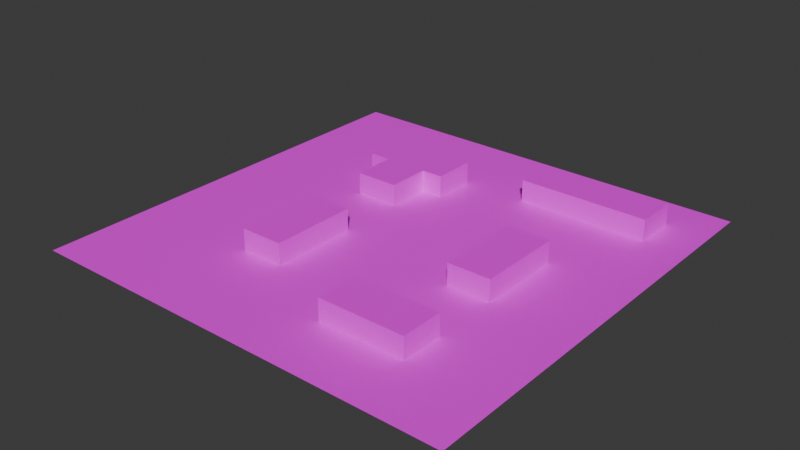 # Source: emerald_beach.blend  (saved by Blender 4.1.23; exported with 4.5.12 LTS)
import bpy
from mathutils import Matrix  # noqa: F401  (used for matrix-valued properties, if any)

bpy.ops.wm.read_factory_settings(use_empty=True)
scene = bpy.context.scene
scene.name = 'Scene'

# ---- collections
col_collection = bpy.data.collections.new('Collection'); scene.collection.children.link(col_collection)

# ---- images (referenced by path relative to the original .blend; pixels are not part of the script)
import os
ASSET_DIR = os.environ.get("B2B_ASSET_DIR", "")  # directory of the original .blend (textures are referenced by path, not embedded)
HERE = os.path.dirname(os.path.abspath(__file__))  # packed textures are extracted next to this script under _unpacked/

def load_image(name, relpath, width, height, colorspace="sRGB"):
    """Load a texture the original file referenced (path relative to the .blend, or extracted next to this script)."""
    p = next((c for c in (os.path.join(HERE, relpath), os.path.join(ASSET_DIR, relpath)) if relpath and os.path.exists(c)), "")
    if p:
        img = bpy.data.images.load(p, check_existing=True)
        img.name = name
    else:  # same state as the original file: an image datablock whose file is absent (Cycles renders it pink)
        img = bpy.data.images.new(name, width, height)
        img.source = "FILE"
        img.filepath = "//" + (relpath or name)
    img.colorspace_settings.name = colorspace
    return img
img_emerald_beach_png = load_image('Emerald_Beach.png', 'textures/Emerald_Beach.png', 1024, 1024, 'sRGB')

# ---- materials (node trees are filled in below, after node groups)
mat_material_001 = bpy.data.materials.new('Material.001')
mat_material_001.use_transparent_shadow = False

# ---- material node trees
mat_material_001.use_nodes = True; mat_material_001.node_tree.nodes.clear()
_N = mat_material_001.node_tree.nodes; _L = mat_material_001.node_tree.links
n0 = _N.new('ShaderNodeBsdfPrincipled'); n0.name = 'Principled BSDF'; n0.location = (10, 300)
n1 = _N.new('ShaderNodeOutputMaterial'); n1.name = 'Material Output'; n1.location = (300, 300)
n2 = _N.new('ShaderNodeTexImage'); n2.name = 'Image Texture'; n2.location = (-313, 366)
n2.image = img_emerald_beach_png
_L.new(n0.outputs[0], n1.inputs[0])
_L.new(n2.outputs[0], n0.inputs[0])
n1.is_active_output = True

# ---- world
world_world = bpy.data.worlds.new('World'); scene.world = world_world
world_world.use_nodes = True; world_world.node_tree.nodes.clear()
_N = world_world.node_tree.nodes; _L = world_world.node_tree.links
n0 = _N.new('ShaderNodeOutputWorld'); n0.name = 'World Output'; n0.location = (300, 300)
n1 = _N.new('ShaderNodeBackground'); n1.name = 'Background'; n1.location = (10, 300)
n1.inputs[0].default_value = (0.05088, 0.05088, 0.05088, 1.0)
_L.new(n1.outputs[0], n0.inputs[0])
n0.is_active_output = True
world_world.color = (0.05088, 0.05088, 0.05088)
world_world.use_sun_shadow = False
world_world.sun_shadow_jitter_overblur = 0.0

# ---- meshes
me_plane = bpy.data.meshes.new('Plane')
me_plane.from_pydata([(-19.93, -19.93, 0.0), (19.93, -19.93, 0.0), (-19.93, 19.93, 0.0), (19.93, 19.93, 0.0), (-17.94, -19.93, 0.0), (-15.95, -19.93, 0.0), (-13.95, -19.93, 0.0), (-11.96, -19.93, 0.0), (-9.967, -19.93, 0.0), (-7.973, -19.93, 0.0), (-5.98, -19.93, 0.0), (-3.987, -19.93, 0.0), (-1.993, -19.93, 0.0), (1.188e-06, -19.93, 0.0), (1.993, -19.93, 0.0), (3.987, -19.93, 0.0), (5.98, -19.93, 0.0), (7.973, -19.93, 0.0), (9.967, -19.93, 0.0), (11.96, -19.93, 0.0), (13.95, -19.93, 0.0), (15.95, -19.93, 0.0), (17.94, -19.93, 0.0), (17.94, 19.93, 0.0), (15.95, 19.93, 0.0), (13.95, 19.93, 0.0), (11.96, 19.93, 0.0), (9.967, 19.93, 0.0), (7.973, 19.93, 0.0), (5.98, 19.93, 0.0), (3.987, 19.93, 0.0), (1.993, 19.93, 0.0), (-1.188e-06, 19.93, 0.0), (-1.993, 19.93, 0.0), (-3.987, 19.93, 0.0), (-5.98, 19.93, 0.0), (-7.973, 19.93, 0.0), (-9.967, 19.93, 0.0), (-11.96, 19.93, 0.0), (-13.95, 19.93, 0.0), (-15.95, 19.93, 0.0), (-17.94, 19.93, 0.0), (-19.93, 17.94, 0.0), (-19.93, 15.95, 0.0), (-19.93, 13.95, 0.0), (-19.93, 11.96, 0.0), (-19.93, 9.967, 0.0), (-19.93, 7.973, 0.0), (-19.93, 5.98, 0.0), (-19.93, 3.987, 0.0), (-19.93, 1.993, 0.0), (-19.93, -1.188e-06, 0.0), (-19.93, -1.993, 0.0), (-19.93, -3.987, 0.0), (-19.93, -5.98, 0.0), (-19.93, -7.973, 0.0), (-19.93, -9.967, 0.0), (-19.93, -11.96, 0.0), (-19.93, -13.95, 0.0), (-19.93, -15.95, 0.0), (-19.93, -17.94, 0.0), (19.93, -17.94, 0.0), (19.93, -15.95, 0.0), (19.93, -13.95, 0.0), (19.93, -11.96, 0.0), (19.93, -9.967, 0.0), (19.93, -7.973, 0.0), (19.93, -5.98, 0.0), (19.93, -3.987, 0.0), (19.93, -1.993, 0.0), (19.93, 1.188e-06, 0.0), (19.93, 1.993, 0.0), (19.93, 3.987, 0.0), (19.93, 5.98, 0.0), (19.93, 7.973, 0.0), (19.93, 9.967, 0.0), (19.93, 11.96, 0.0), (19.93, 13.95, 0.0), (19.93, 15.95, 0.0), (19.93, 17.94, 0.0), (-17.94, -17.94, 0.0), (-17.94, -15.95, 0.0), (-17.94, -13.95, 0.0), (-17.94, -11.96, 0.0), (-17.94, -9.967, 0.0), (-17.94, -7.973, 0.0), (-17.94, -5.98, 0.0), (-17.94, -3.987, 0.0), (-17.94, -1.993, 0.0), (-17.94, 1.188e-06, 0.0), (-17.94, 1.993, 0.0), (-17.94, 3.987, 0.0), (-17.94, 5.98, 0.0), (-17.94, 7.973, 0.0), (-17.94, 9.967, 0.0), (-17.94, 11.96, 0.0), (-17.94, 13.95, 0.0), (-17.94, 15.95, 0.0), (-17.94, 17.94, 0.0), (-15.95, -17.94, 0.0), (-15.95, -15.95, 0.0), (-15.95, -13.95, 0.0), (-15.95, -11.96, 0.0), (-15.95, -9.967, 0.0), (-15.95, -7.973, 0.0), (-15.95, -5.98, 0.0), (-15.95, -3.987, 0.0), (-15.95, -1.993, 0.0), (-15.95, 1.188e-06, 0.0), (-15.95, 1.993, 0.0), (-15.95, 3.987, 0.0), (-15.95, 5.98, 0.0), (-15.95, 7.973, 0.0), (-15.95, 9.967, 0.0), (-15.95, 11.96, 0.0), (-15.95, 13.95, 0.0), (-15.95, 15.95, 0.0), (-15.95, 17.94, 0.0), (-13.95, -17.94, 0.0), (-13.95, -15.95, 0.0), (-13.95, -13.95, 0.0), (-13.95, -11.96, 0.0), (-13.95, -9.967, 0.0), (-13.95, -7.973, 0.0), (-13.95, -5.98, 0.0), (-13.95, -3.987, 0.0), (-13.95, -1.993, 0.0), (-13.95, 1.188e-06, 0.0), (-13.95, 1.993, 0.0), (-13.95, 3.987, 0.0), (-13.95, 5.98, 0.0), (-13.95, 7.973, 0.0), (-13.95, 9.967, 0.0), (-13.95, 11.96, 0.0), (-13.95, 13.95, 0.0), (-13.95, 15.95, 0.0), (-13.95, 17.94, 0.0), (-11.96, -17.94, 0.0), (-11.96, -15.95, 0.0), (-11.96, -13.95, 0.0), (-11.96, -11.96, 0.0), (-11.96, -9.967, 0.0), (-11.96, -7.973, 0.0), (-11.96, -5.98, 0.0), (-11.96, -3.987, 0.0), (-11.96, -1.993, 0.0), (-11.96, 1.188e-06, 0.0), (-11.96, 1.993, 0.0), (-11.96, 3.987, 0.0), (-11.96, 5.98, 0.0), (-11.96, 7.973, 0.0), (-11.96, 9.967, 0.0), (-11.96, 11.96, 0.0), (-11.96, 13.95, 0.0), (-11.96, 15.95, 0.0), (-11.96, 17.94, 0.0), (-9.967, -17.94, 0.0), (-9.967, -15.95, 0.0), (-9.967, -13.95, 0.0), (-9.967, -11.96, 0.0), (-9.967, -9.967, 0.0), (-9.967, -7.973, 0.0), (-9.967, -5.98, 0.0), (-9.967, -3.987, 0.0), (-9.967, -1.993, 0.0), (-9.967, 1.188e-06, 0.0), (-9.967, 1.993, 0.0), (-9.967, 3.987, 0.0), (-9.967, 5.98, 0.0), (-9.967, 7.973, 0.0), (-9.967, 9.967, 0.0), (-9.967, 11.96, 0.0), (-9.967, 13.95, 0.0), (-9.967, 15.95, 0.0), (-9.967, 17.94, 0.0), (-7.973, -17.94, 0.0), (-7.973, -15.95, 0.0), (-7.973, -13.95, 0.0), (-7.973, -11.96, 0.0), (-7.973, -9.967, 0.0), (-7.973, -7.973, 0.0), (-7.973, -5.98, 0.0), (-7.973, -3.987, 0.0), (-7.973, -1.993, 0.0), (-7.973, 1.188e-06, 0.0), (-7.973, 1.993, 0.0), (-7.973, 3.987, 0.0), (-7.973, 5.98, 0.0), (-7.973, 7.973, 0.0), (-7.973, 9.967, 0.0), (-7.973, 11.96, 0.0), (-7.973, 13.95, 0.0), (-7.973, 15.95, 0.0), (-7.973, 17.94, 0.0), (-5.98, -17.94, 0.0), (-5.98, -15.95, 0.0), (-5.98, -13.95, 0.0), (-5.98, -11.96, 0.0), (-5.98, -9.967, 0.0), (-5.98, -7.973, 0.0), (-5.98, -5.98, 0.0), (-5.98, -3.987, 0.0), (-5.98, -1.993, 0.0), (-5.98, 1.188e-06, 0.0), (-5.98, 1.993, 0.0), (-5.98, 3.987, 0.0), (-5.98, 5.98, 0.0), (-5.98, 7.973, 0.0), (-5.98, 9.967, 0.0), (-5.98, 11.96, 0.0), (-5.98, 13.95, 0.0), (-5.98, 15.95, 0.0), (-5.98, 17.94, 0.0), (-3.987, -17.94, 0.0), (-3.987, -15.95, 0.0), (-3.987, -13.95, 0.0), (-3.987, -11.96, 0.0), (-3.987, -9.967, 0.0), (-3.987, -7.973, 0.0), (-3.987, -5.98, 0.0), (-3.987, -3.987, 0.0), (-3.987, -1.993, 0.0), (-3.987, 1.188e-06, 0.0), (-3.987, 1.993, 0.0), (-3.987, 3.987, 0.0), (-3.987, 5.98, 0.0), (-3.987, 7.973, 0.0), (-3.987, 9.967, 0.0), (-3.987, 11.96, 0.0), (-3.987, 13.95, 0.0), (-3.987, 15.95, 0.0), (-3.987, 17.94, 0.0), (-1.993, -17.94, 0.0), (-1.993, -15.95, 0.0), (-1.993, -13.95, 0.0), (-1.993, -11.96, 0.0), (-1.993, -9.967, 0.0), (-1.993, -7.973, 0.0), (-1.993, -5.98, 0.0), (-1.993, -3.987, 0.0), (-1.993, -1.993, 0.0), (-1.993, 1.188e-06, 0.0), (-1.993, 1.993, 0.0), (-1.993, 3.987, 0.0), (-1.993, 5.98, 0.0), (-1.993, 7.973, 0.0), (-1.993, 9.967, 0.0), (-1.993, 11.96, 0.0), (-1.993, 13.95, 0.0), (-1.993, 15.95, 0.0), (-1.993, 17.94, 0.0), (1.069e-06, -17.94, 0.0), (9.505e-07, -15.95, 0.0), (8.317e-07, -13.95, 0.0), (7.129e-07, -11.96, 0.0), (5.941e-07, -9.967, 0.0), (4.752e-07, -7.973, 0.0), (3.564e-07, -5.98, 0.0), (2.376e-07, -3.987, 0.0), (1.188e-07, -1.993, 0.0), (-7.082e-14, 1.188e-06, 0.0), (-1.188e-07, 1.993, 0.0), (-2.376e-07, 3.987, 0.0), (-3.564e-07, 5.98, 0.0), (-4.752e-07, 7.973, 0.0), (-5.941e-07, 9.967, 0.0), (-7.129e-07, 11.96, 0.0), (-8.317e-07, 13.95, 0.0), (-9.505e-07, 15.95, 0.0), (-1.069e-06, 17.94, 0.0), (1.993, -17.94, 0.0), (1.993, -15.95, 0.0), (1.993, -13.95, 0.0), (1.993, -11.96, 0.0), (1.993, -9.967, 0.0), (1.993, -7.973, 0.0), (1.993, -5.98, 0.0), (1.993, -3.987, 0.0), (1.993, -1.993, 0.0), (1.993, 1.188e-06, 0.0), (1.993, 1.993, 0.0), (1.993, 3.987, 0.0), (1.993, 5.98, 0.0), (1.993, 7.973, 0.0), (1.993, 9.967, 0.0), (1.993, 11.96, 0.0), (1.993, 13.95, 0.0), (1.993, 15.95, 0.0), (1.993, 17.94, 0.0), (3.987, -17.94, 0.0), (3.987, -15.95, 0.0), (3.987, -13.95, 0.0), (3.987, -11.96, 0.0), (3.987, -9.967, 0.0), (3.987, -7.973, 0.0), (3.987, -5.98, 0.0), (3.987, -3.987, 0.0), (3.987, -1.993, 0.0), (3.987, 1.188e-06, 0.0), (3.987, 1.993, 0.0), (3.987, 3.987, 0.0), (3.987, 5.98, 0.0), (3.987, 7.973, 0.0), (3.987, 9.967, 0.0), (3.987, 11.96, 0.0), (3.987, 13.95, 0.0), (3.987, 15.95, 0.0), (3.987, 17.94, 0.0), (5.98, -17.94, 0.0), (5.98, -15.95, 0.0), (5.98, -13.95, 0.0), (5.98, -11.96, 0.0), (5.98, -9.967, 0.0), (5.98, -7.973, 0.0), (5.98, -5.98, 0.0), (5.98, -3.987, 0.0), (5.98, -1.993, 0.0), (5.98, 1.188e-06, 0.0), (5.98, 1.993, 0.0), (5.98, 3.987, 0.0), (5.98, 5.98, 0.0), (5.98, 7.973, 0.0), (5.98, 9.967, 0.0), (5.98, 11.96, 0.0), (5.98, 13.95, 0.0), (5.98, 15.95, 0.0), (5.98, 17.94, 0.0), (7.973, -17.94, 0.0), (7.973, -15.95, 0.0), (7.973, -13.95, 0.0), (7.973, -11.96, 0.0), (7.973, -9.967, 0.0), (7.973, -7.973, 0.0), (7.973, -5.98, 0.0), (7.973, -3.987, 0.0), (7.973, -1.993, 0.0), (7.973, 1.188e-06, 0.0), (7.973, 1.993, 0.0), (7.973, 3.987, 0.0), (7.973, 5.98, 0.0), (7.973, 7.973, 0.0), (7.973, 9.967, 0.0), (7.973, 11.96, 0.0), (7.973, 13.95, 0.0), (7.973, 15.95, 0.0), (7.973, 17.94, 0.0), (9.967, -17.94, 0.0), (9.967, -15.95, 0.0), (9.967, -13.95, 0.0), (9.967, -11.96, 0.0), (9.967, -9.967, 0.0), (9.967, -7.973, 0.0), (9.967, -5.98, 0.0), (9.967, -3.987, 0.0), (9.967, -1.993, 0.0), (9.967, 1.188e-06, 0.0), (9.967, 1.993, 0.0), (9.967, 3.987, 0.0), (9.967, 5.98, 0.0), (9.967, 7.973, 0.0), (9.967, 9.967, 0.0), (9.967, 11.96, 0.0), (9.967, 13.95, 0.0), (9.967, 15.95, 0.0), (9.967, 17.94, 0.0), (11.96, -17.94, 0.0), (11.96, -15.95, 0.0), (11.96, -13.95, 0.0), (11.96, -11.96, 0.0), (11.96, -9.967, 0.0), (11.96, -7.973, 0.0), (11.96, -5.98, 0.0), (11.96, -3.987, 0.0), (11.96, -1.993, 0.0), (11.96, 1.188e-06, 0.0), (11.96, 1.993, 0.0), (11.96, 3.987, 0.0), (11.96, 5.98, 0.0), (11.96, 7.973, 0.0), (11.96, 9.967, 0.0), (11.96, 11.96, 0.0), (11.96, 13.95, 0.0), (11.96, 15.95, 0.0), (11.96, 17.94, 0.0), (13.95, -17.94, 0.0), (13.95, -15.95, 0.0), (13.95, -13.95, 0.0), (13.95, -11.96, 0.0), (13.95, -9.967, 0.0), (13.95, -7.973, 0.0), (13.95, -5.98, 0.0), (13.95, -3.987, 0.0), (13.95, -1.993, 0.0), (13.95, 1.188e-06, 0.0), (13.95, 1.993, 0.0), (13.95, 3.987, 0.0), (13.95, 5.98, 0.0), (13.95, 7.973, 0.0), (13.95, 9.967, 0.0), (13.95, 11.96, 0.0), (13.95, 13.95, 0.0), (13.95, 15.95, 0.0), (13.95, 17.94, 0.0), (15.95, -17.94, 0.0), (15.95, -15.95, 0.0), (15.95, -13.95, 0.0), (15.95, -11.96, 0.0), (15.95, -9.967, 0.0), (15.95, -7.973, 0.0), (15.95, -5.98, 0.0), (15.95, -3.987, 0.0), (15.95, -1.993, 0.0), (15.95, 1.188e-06, 0.0), (15.95, 1.993, 0.0), (15.95, 3.987, 0.0), (15.95, 5.98, 0.0), (15.95, 7.973, 0.0), (15.95, 9.967, 0.0), (15.95, 11.96, 0.0), (15.95, 13.95, 0.0), (15.95, 15.95, 0.0), (15.95, 17.94, 0.0), (17.94, -17.94, 0.0), (17.94, -15.95, 0.0), (17.94, -13.95, 0.0), (17.94, -11.96, 0.0), (17.94, -9.967, 0.0), (17.94, -7.973, 0.0), (17.94, -5.98, 0.0), (17.94, -3.987, 0.0), (17.94, -1.993, 0.0), (17.94, 1.188e-06, 0.0), (17.94, 1.993, 0.0), (17.94, 3.987, 0.0), (17.94, 5.98, 0.0), (17.94, 7.973, 0.0), (17.94, 9.967, 0.0), (17.94, 11.96, 0.0), (17.94, 13.95, 0.0), (17.94, 15.95, 0.0), (17.94, 17.94, 0.0), (-9.967, 7.973, 0.0), (-9.967, 9.967, 0.0), (-9.967, 11.96, 0.0), (-7.973, -9.967, 0.0), (-7.973, -7.973, 0.0), (-7.973, -5.98, 0.0), (-7.973, -3.987, 0.0), (-7.973, -1.993, 0.0), (-7.973, 3.987, 0.0), (-7.973, 5.98, 0.0), (-7.973, 7.973, 0.0), (-7.973, 9.967, 0.0), (-7.973, 11.96, 0.0), (-5.98, -9.967, 0.0), (-5.98, -7.973, 0.0), (-5.98, -5.98, 0.0), (-5.98, -3.987, 0.0), (-5.98, -1.993, 0.0), (-5.98, 3.987, 0.0), (-5.98, 5.98, 0.0), (-5.98, 7.973, 0.0), (-5.98, 9.967, 0.0), (-5.98, 11.96, 0.0), (-3.987, -9.967, 0.0), (-3.987, -7.973, 0.0), (-3.987, -5.98, 0.0), (-3.987, -3.987, 0.0), (-3.987, -1.993, 0.0), (-3.987, 3.987, 0.0), (-3.987, 5.98, 0.0), (-3.987, 7.973, 0.0), (-3.987, 9.967, 0.0), (-3.987, 11.96, 0.0), (-1.993, 7.973, 0.0), (-1.993, 9.967, 0.0), (-1.993, 11.96, 0.0), (3.987, -13.95, 0.0), (3.987, -11.96, 0.0), (3.987, -9.967, 0.0), (3.987, 11.96, 0.0), (3.987, 13.95, 0.0), (3.987, 15.95, 0.0), (5.98, -13.95, 0.0), (5.98, -11.96, 0.0), (5.98, -9.967, 0.0), (5.98, 11.96, 0.0), (5.98, 13.95, 0.0), (5.98, 15.95, 0.0), (7.973, -13.95, 0.0), (7.973, -11.96, 0.0), (7.973, -9.967, 0.0), (7.973, -3.987, 0.0), (7.973, -1.993, 0.0), (7.973, 1.188e-06, 0.0), (7.973, 1.993, 0.0), (7.973, 3.987, 0.0), (7.973, 11.96, 0.0), (7.973, 13.95, 0.0), (7.973, 15.95, 0.0), (9.967, -13.95, 0.0), (9.967, -11.96, 0.0), (9.967, -9.967, 0.0), (9.967, -3.987, 0.0), (9.967, -1.993, 0.0), (9.967, 1.188e-06, 0.0), (9.967, 1.993, 0.0), (9.967, 3.987, 0.0), (9.967, 11.96, 0.0), (9.967, 13.95, 0.0), (9.967, 15.95, 0.0), (11.96, -13.95, 0.0), (11.96, -11.96, 0.0), (11.96, -9.967, 0.0), (11.96, -3.987, 0.0), (11.96, -1.993, 0.0), (11.96, 1.188e-06, 0.0), (11.96, 1.993, 0.0), (11.96, 3.987, 0.0), (11.96, 11.96, 0.0), (11.96, 13.95, 0.0), (11.96, 15.95, 0.0), (13.95, 11.96, 0.0), (13.95, 13.95, 0.0), (13.95, 15.95, 0.0), (15.95, 11.96, 0.0), (15.95, 13.95, 0.0), (15.95, 15.95, 0.0), (-9.967, 7.973, 2.0), (-9.967, 9.967, 2.0), (-9.967, 11.96, 2.0), (-7.973, -9.967, 2.0), (-7.973, -7.973, 2.0), (-7.973, -5.98, 2.0), (-7.973, -3.987, 2.0), (-7.973, -1.993, 2.0), (-7.973, 3.987, 2.0), (-7.973, 5.98, 2.0), (-7.973, 7.973, 2.0), (-7.973, 9.967, 2.0), (-7.973, 11.96, 2.0), (-5.98, -9.967, 2.0), (-5.98, -7.973, 2.0), (-5.98, -5.98, 2.0), (-5.98, -3.987, 2.0), (-5.98, -1.993, 2.0), (-5.98, 3.987, 2.0), (-5.98, 5.98, 2.0), (-5.98, 7.973, 2.0), (-5.98, 9.967, 2.0), (-5.98, 11.96, 2.0), (-3.987, -9.967, 2.0), (-3.987, -7.973, 2.0), (-3.987, -5.98, 2.0), (-3.987, -3.987, 2.0), (-3.987, -1.993, 2.0), (-3.987, 3.987, 2.0), (-3.987, 5.98, 2.0), (-3.987, 7.973, 2.0), (-3.987, 9.967, 2.0), (-3.987, 11.96, 2.0), (-1.993, 7.973, 2.0), (-1.993, 9.967, 2.0), (-1.993, 11.96, 2.0), (3.987, -13.95, 2.0), (3.987, -11.96, 2.0), (3.987, -9.967, 2.0), (3.987, 11.96, 2.0), (3.987, 13.95, 2.0), (3.987, 15.95, 2.0), (5.98, -13.95, 2.0), (5.98, -11.96, 2.0), (5.98, -9.967, 2.0), (5.98, 11.96, 2.0), (5.98, 13.95, 2.0), (5.98, 15.95, 2.0), (7.973, -13.95, 2.0), (7.973, -11.96, 2.0), (7.973, -9.967, 2.0), (7.973, -3.987, 2.0), (7.973, -1.993, 2.0), (7.973, 1.188e-06, 2.0), (7.973, 1.993, 2.0), (7.973, 3.987, 2.0), (7.973, 11.96, 2.0), (7.973, 13.95, 2.0), (7.973, 15.95, 2.0), (9.967, -13.95, 2.0), (9.967, -11.96, 2.0), (9.967, -9.967, 2.0), (9.967, -3.987, 2.0), (9.967, -1.993, 2.0), (9.967, 1.188e-06, 2.0), (9.967, 1.993, 2.0), (9.967, 3.987, 2.0), (9.967, 11.96, 2.0), (9.967, 13.95, 2.0), (9.967, 15.95, 2.0), (11.96, -13.95, 2.0), (11.96, -11.96, 2.0), (11.96, -9.967, 2.0), (11.96, -3.987, 2.0), (11.96, -1.993, 2.0), (11.96, 1.188e-06, 2.0), (11.96, 1.993, 2.0), (11.96, 3.987, 2.0), (11.96, 11.96, 2.0), (11.96, 13.95, 2.0), (11.96, 15.95, 2.0), (13.95, 11.96, 2.0), (13.95, 13.95, 2.0), (13.95, 15.95, 2.0), (15.95, 11.96, 2.0), (15.95, 13.95, 2.0), (15.95, 15.95, 2.0)], [], [(440, 79, 3, 23), (42, 98, 41, 2), (98, 117, 40, 41), (117, 136, 39, 40), (136, 155, 38, 39), (155, 174, 37, 38), (174, 193, 36, 37), (193, 212, 35, 36), (212, 231, 34, 35), (231, 250, 33, 34), (250, 269, 32, 33), (269, 288, 31, 32), (288, 307, 30, 31), (307, 326, 29, 30), (326, 345, 28, 29), (345, 364, 27, 28), (364, 383, 26, 27), (383, 402, 25, 26), (402, 421, 24, 25), (421, 440, 23, 24), (21, 22, 422, 403), (403, 422, 423, 404), (404, 423, 424, 405), (405, 424, 425, 406), (406, 425, 426, 407), (407, 426, 427, 408), (408, 427, 428, 409), (409, 428, 429, 410), (410, 429, 430, 411), (411, 430, 431, 412), (412, 431, 432, 413), (413, 432, 433, 414), (414, 433, 434, 415), (415, 434, 435, 416), (416, 435, 436, 417), (417, 436, 437, 418), (418, 437, 438, 419), (419, 438, 439, 420), (420, 439, 440, 421), (20, 21, 403, 384), (384, 403, 404, 385), (385, 404, 405, 386), (386, 405, 406, 387), (387, 406, 407, 388), (388, 407, 408, 389), (389, 408, 409, 390), (390, 409, 410, 391), (391, 410, 411, 392), (392, 411, 412, 393), (393, 412, 413, 394), (394, 413, 414, 395), (395, 414, 415, 396), (396, 415, 416, 397), (397, 416, 417, 398), (398, 417, 418, 399), (399, 418, 419, 400), (400, 419, 420, 401), (401, 420, 421, 402), (19, 20, 384, 365), (365, 384, 385, 366), (366, 385, 386, 367), (367, 386, 387, 368), (368, 387, 388, 369), (369, 388, 389, 370), (370, 389, 390, 371), (371, 390, 391, 372), (372, 391, 392, 373), (373, 392, 393, 374), (374, 393, 394, 375), (375, 394, 395, 376), (376, 395, 396, 377), (377, 396, 397, 378), (378, 397, 398, 379), (379, 398, 399, 380), (380, 399, 400, 381), (381, 400, 401, 382), (382, 401, 402, 383), (18, 19, 365, 346), (346, 365, 366, 347), (347, 366, 367, 348), (348, 367, 368, 349), (349, 368, 369, 350), (350, 369, 370, 351), (351, 370, 371, 352), (352, 371, 372, 353), (353, 372, 373, 354), (354, 373, 374, 355), (355, 374, 375, 356), (356, 375, 376, 357), (357, 376, 377, 358), (358, 377, 378, 359), (359, 378, 379, 360), (360, 379, 380, 361), (361, 380, 381, 362), (362, 381, 382, 363), (363, 382, 383, 364), (17, 18, 346, 327), (327, 346, 347, 328), (328, 347, 348, 329), (329, 348, 349, 330), (330, 349, 350, 331), (331, 350, 351, 332), (332, 351, 352, 333), (333, 352, 353, 334), (334, 353, 354, 335), (335, 354, 355, 336), (336, 355, 356, 337), (337, 356, 357, 338), (338, 357, 358, 339), (339, 358, 359, 340), (340, 359, 360, 341), (341, 360, 361, 342), (342, 361, 362, 343), (343, 362, 363, 344), (344, 363, 364, 345), (16, 17, 327, 308), (308, 327, 328, 309), (309, 328, 329, 310), (310, 329, 330, 311), (311, 330, 331, 312), (312, 331, 332, 313), (313, 332, 333, 314), (314, 333, 334, 315), (315, 334, 335, 316), (316, 335, 336, 317), (317, 336, 337, 318), (318, 337, 338, 319), (319, 338, 339, 320), (320, 339, 340, 321), (321, 340, 341, 322), (322, 341, 342, 323), (323, 342, 343, 324), (324, 343, 344, 325), (325, 344, 345, 326), (15, 16, 308, 289), (289, 308, 309, 290), (290, 309, 310, 291), (291, 310, 311, 292), (292, 311, 312, 293), (293, 312, 313, 294), (294, 313, 314, 295), (295, 314, 315, 296), (296, 315, 316, 297), (297, 316, 317, 298), (298, 317, 318, 299), (299, 318, 319, 300), (300, 319, 320, 301), (301, 320, 321, 302), (302, 321, 322, 303), (303, 322, 323, 304), (304, 323, 324, 305), (305, 324, 325, 306), (306, 325, 326, 307), (14, 15, 289, 270), (270, 289, 290, 271), (271, 290, 291, 272), (272, 291, 292, 273), (273, 292, 293, 274), (274, 293, 294, 275), (275, 294, 295, 276), (276, 295, 296, 277), (277, 296, 297, 278), (278, 297, 298, 279), (279, 298, 299, 280), (280, 299, 300, 281), (281, 300, 301, 282), (282, 301, 302, 283), (283, 302, 303, 284), (284, 303, 304, 285), (285, 304, 305, 286), (286, 305, 306, 287), (287, 306, 307, 288), (13, 14, 270, 251), (251, 270, 271, 252), (252, 271, 272, 253), (253, 272, 273, 254), (254, 273, 274, 255), (255, 274, 275, 256), (256, 275, 276, 257), (257, 276, 277, 258), (258, 277, 278, 259), (259, 278, 279, 260), (260, 279, 280, 261), (261, 280, 281, 262), (262, 281, 282, 263), (263, 282, 283, 264), (264, 283, 284, 265), (265, 284, 285, 266), (266, 285, 286, 267), (267, 286, 287, 268), (268, 287, 288, 269), (12, 13, 251, 232), (232, 251, 252, 233), (233, 252, 253, 234), (234, 253, 254, 235), (235, 254, 255, 236), (236, 255, 256, 237), (237, 256, 257, 238), (238, 257, 258, 239), (239, 258, 259, 240), (240, 259, 260, 241), (241, 260, 261, 242), (242, 261, 262, 243), (243, 262, 263, 244), (244, 263, 264, 245), (245, 264, 265, 246), (246, 265, 266, 247), (247, 266, 267, 248), (248, 267, 268, 249), (249, 268, 269, 250), (11, 12, 232, 213), (213, 232, 233, 214), (214, 233, 234, 215), (215, 234, 235, 216), (216, 235, 236, 217), (217, 236, 237, 218), (218, 237, 238, 219), (219, 238, 239, 220), (220, 239, 240, 221), (221, 240, 241, 222), (222, 241, 242, 223), (223, 242, 243, 224), (224, 243, 244, 225), (225, 244, 245, 226), (226, 245, 246, 227), (227, 246, 247, 228), (228, 247, 248, 229), (229, 248, 249, 230), (230, 249, 250, 231), (10, 11, 213, 194), (194, 213, 214, 195), (195, 214, 215, 196), (196, 215, 216, 197), (197, 216, 217, 198), (198, 217, 218, 199), (199, 218, 219, 200), (200, 219, 220, 201), (201, 220, 221, 202), (202, 221, 222, 203), (203, 222, 223, 204), (204, 223, 224, 205), (205, 224, 225, 206), (206, 225, 226, 207), (207, 226, 227, 208), (208, 227, 228, 209), (209, 228, 229, 210), (210, 229, 230, 211), (211, 230, 231, 212), (9, 10, 194, 175), (175, 194, 195, 176), (176, 195, 196, 177), (177, 196, 197, 178), (178, 197, 198, 179), (179, 198, 199, 180), (180, 199, 200, 181), (181, 200, 201, 182), (182, 201, 202, 183), (183, 202, 203, 184), (184, 203, 204, 185), (185, 204, 205, 186), (186, 205, 206, 187), (187, 206, 207, 188), (188, 207, 208, 189), (189, 208, 209, 190), (190, 209, 210, 191), (191, 210, 211, 192), (192, 211, 212, 193), (8, 9, 175, 156), (156, 175, 176, 157), (157, 176, 177, 158), (158, 177, 178, 159), (159, 178, 179, 160), (160, 179, 180, 161), (161, 180, 181, 162), (162, 181, 182, 163), (163, 182, 183, 164), (164, 183, 184, 165), (165, 184, 185, 166), (166, 185, 186, 167), (167, 186, 187, 168), (168, 187, 188, 169), (169, 188, 189, 170), (170, 189, 190, 171), (171, 190, 191, 172), (172, 191, 192, 173), (173, 192, 193, 174), (7, 8, 156, 137), (137, 156, 157, 138), (138, 157, 158, 139), (139, 158, 159, 140), (140, 159, 160, 141), (141, 160, 161, 142), (142, 161, 162, 143), (143, 162, 163, 144), (144, 163, 164, 145), (145, 164, 165, 146), (146, 165, 166, 147), (147, 166, 167, 148), (148, 167, 168, 149), (149, 168, 169, 150), (150, 169, 170, 151), (151, 170, 171, 152), (152, 171, 172, 153), (153, 172, 173, 154), (154, 173, 174, 155), (6, 7, 137, 118), (118, 137, 138, 119), (119, 138, 139, 120), (120, 139, 140, 121), (121, 140, 141, 122), (122, 141, 142, 123), (123, 142, 143, 124), (124, 143, 144, 125), (125, 144, 145, 126), (126, 145, 146, 127), (127, 146, 147, 128), (128, 147, 148, 129), (129, 148, 149, 130), (130, 149, 150, 131), (131, 150, 151, 132), (132, 151, 152, 133), (133, 152, 153, 134), (134, 153, 154, 135), (135, 154, 155, 136), (5, 6, 118, 99), (99, 118, 119, 100), (100, 119, 120, 101), (101, 120, 121, 102), (102, 121, 122, 103), (103, 122, 123, 104), (104, 123, 124, 105), (105, 124, 125, 106), (106, 125, 126, 107), (107, 126, 127, 108), (108, 127, 128, 109), (109, 128, 129, 110), (110, 129, 130, 111), (111, 130, 131, 112), (112, 131, 132, 113), (113, 132, 133, 114), (114, 133, 134, 115), (115, 134, 135, 116), (116, 135, 136, 117), (4, 5, 99, 80), (80, 99, 100, 81), (81, 100, 101, 82), (82, 101, 102, 83), (83, 102, 103, 84), (84, 103, 104, 85), (85, 104, 105, 86), (86, 105, 106, 87), (87, 106, 107, 88), (88, 107, 108, 89), (89, 108, 109, 90), (90, 109, 110, 91), (91, 110, 111, 92), (92, 111, 112, 93), (93, 112, 113, 94), (94, 113, 114, 95), (95, 114, 115, 96), (96, 115, 116, 97), (97, 116, 117, 98), (0, 4, 80, 60), (60, 80, 81, 59), (59, 81, 82, 58), (58, 82, 83, 57), (57, 83, 84, 56), (56, 84, 85, 55), (55, 85, 86, 54), (54, 86, 87, 53), (53, 87, 88, 52), (52, 88, 89, 51), (51, 89, 90, 50), (50, 90, 91, 49), (49, 91, 92, 48), (48, 92, 93, 47), (47, 93, 94, 46), (46, 94, 95, 45), (45, 95, 96, 44), (44, 96, 97, 43), (43, 97, 98, 42), (22, 1, 61, 422), (422, 61, 62, 423), (423, 62, 63, 424), (424, 63, 64, 425), (425, 64, 65, 426), (426, 65, 66, 427), (427, 66, 67, 428), (428, 67, 68, 429), (429, 68, 69, 430), (430, 69, 70, 431), (431, 70, 71, 432), (432, 71, 72, 433), (433, 72, 73, 434), (434, 73, 74, 435), (435, 74, 75, 436), (436, 75, 76, 437), (437, 76, 77, 438), (438, 77, 78, 439), (439, 78, 79, 440), (522, 523, 526, 525), (523, 524, 527, 526), (519, 520, 523, 522), (520, 521, 524, 523), (500, 501, 512, 511), (501, 502, 513, 512), (503, 504, 515, 514), (504, 505, 516, 515), (505, 506, 517, 516), (506, 507, 518, 517), (508, 509, 520, 519), (509, 510, 521, 520), (489, 490, 501, 500), (490, 491, 502, 501), (492, 493, 504, 503), (493, 494, 505, 504), (494, 495, 506, 505), (495, 496, 507, 506), (497, 498, 509, 508), (498, 499, 510, 509), (483, 484, 490, 489), (484, 485, 491, 490), (486, 487, 498, 497), (487, 488, 499, 498), (477, 478, 484, 483), (478, 479, 485, 484), (480, 481, 487, 486), (481, 482, 488, 487), (471, 472, 475, 474), (472, 473, 476, 475), (454, 455, 465, 464), (455, 456, 466, 465), (456, 457, 467, 466), (457, 458, 468, 467), (459, 460, 470, 469), (460, 461, 471, 470), (461, 462, 472, 471), (462, 463, 473, 472), (444, 445, 455, 454), (445, 446, 456, 455), (446, 447, 457, 456), (447, 448, 458, 457), (449, 450, 460, 459), (450, 451, 461, 460), (451, 452, 462, 461), (452, 453, 463, 462), (441, 442, 452, 451), (442, 443, 453, 452), (609, 612, 613, 610), (610, 613, 614, 611), (606, 609, 610, 607), (607, 610, 611, 608), (587, 598, 599, 588), (588, 599, 600, 589), (590, 601, 602, 591), (591, 602, 603, 592), (592, 603, 604, 593), (593, 604, 605, 594), (595, 606, 607, 596), (596, 607, 608, 597), (576, 587, 588, 577), (577, 588, 589, 578), (579, 590, 591, 580), (580, 591, 592, 581), (581, 592, 593, 582), (582, 593, 594, 583), (584, 595, 596, 585), (585, 596, 597, 586), (570, 576, 577, 571), (571, 577, 578, 572), (573, 584, 585, 574), (574, 585, 586, 575), (564, 570, 571, 565), (565, 571, 572, 566), (567, 573, 574, 568), (568, 574, 575, 569), (558, 561, 562, 559), (559, 562, 563, 560), (541, 551, 552, 542), (542, 552, 553, 543), (543, 553, 554, 544), (544, 554, 555, 545), (546, 556, 557, 547), (547, 557, 558, 548), (548, 558, 559, 549), (549, 559, 560, 550), (531, 541, 542, 532), (532, 542, 543, 533), (533, 543, 544, 534), (534, 544, 545, 535), (536, 546, 547, 537), (537, 547, 548, 538), (538, 548, 549, 539), (539, 549, 550, 540), (528, 538, 539, 529), (529, 539, 540, 530), (491, 485, 572, 578), (458, 448, 535, 545), (486, 497, 584, 573), (524, 521, 608, 611), (449, 459, 546, 536), (500, 511, 598, 587), (464, 465, 552, 551), (499, 488, 575, 586), (465, 466, 553, 552), (477, 483, 570, 564), (513, 502, 589, 600), (466, 467, 554, 553), (503, 514, 601, 590), (467, 468, 555, 554), (463, 453, 540, 550), (485, 479, 566, 572), (469, 470, 557, 556), (441, 451, 538, 528), (480, 486, 573, 567), (470, 471, 558, 557), (453, 443, 530, 540), (488, 482, 569, 575), (518, 507, 594, 605), (471, 474, 561, 558), (508, 519, 606, 595), (511, 512, 599, 598), (474, 475, 562, 561), (442, 441, 528, 529), (512, 513, 600, 599), (475, 476, 563, 562), (443, 442, 529, 530), (476, 473, 560, 563), (521, 510, 597, 608), (514, 515, 602, 601), (478, 477, 564, 565), (445, 444, 531, 532), (454, 464, 551, 541), (489, 500, 587, 576), (515, 516, 603, 602), (479, 478, 565, 566), (446, 445, 532, 533), (516, 517, 604, 603), (481, 480, 567, 568), (447, 446, 533, 534), (502, 491, 578, 589), (517, 518, 605, 604), (482, 481, 568, 569), (448, 447, 534, 535), (492, 503, 590, 579), (450, 449, 536, 537), (468, 458, 545, 555), (451, 450, 537, 538), (459, 469, 556, 546), (507, 496, 583, 594), (525, 526, 613, 612), (497, 508, 595, 584), (526, 527, 614, 613), (473, 463, 550, 560), (522, 525, 612, 609), (493, 492, 579, 580), (444, 454, 541, 531), (510, 499, 586, 597), (494, 493, 580, 581), (483, 489, 576, 570), (527, 524, 611, 614), (495, 494, 581, 582), (519, 522, 609, 606), (496, 495, 582, 583)])
_uv = me_plane.uv_layers.new(name='UVMap')
_uv.uv.foreach_set('vector', [0.95, 0.95, 1.0, 0.95, 1.0, 1.0, 0.95, 1.0, 0.0, 0.95, 0.05, 0.95, 0.05, 1.0, 0.0, 1.0, 0.05, 0.95, 0.1, 0.95, 0.1, 1.0, 0.05, 1.0, 0.1, 0.95, 0.15, 0.95, 0.15, 1.0, 0.1, 1.0, 0.15, 0.95, 0.2, 0.95, 0.2, 1.0, 0.15, 1.0, 0.2, 0.95, 0.25, 0.95, 0.25, 1.0, 0.2, 1.0, 0.25, 0.95, 0.3, 0.95, 0.3, 1.0, 0.25, 1.0, 0.3, 0.95, 0.35, 0.95, 0.35, 1.0, 0.3, 1.0, 0.35, 0.95, 0.4, 0.95, 0.4, 1.0, 0.35, 1.0, 0.4, 0.95, 0.45, 0.95, 0.45, 1.0, 0.4, 1.0, 0.45, 0.95, 0.5, 0.95, 0.5, 1.0, 0.45, 1.0, 0.5, 0.95, 0.55, 0.95, 0.55, 1.0, 0.5, 1.0, 0.55, 0.95, 0.6, 0.95, 0.6, 1.0, 0.55, 1.0, 0.6, 0.95, 0.65, 0.95, 0.65, 1.0, 0.6, 1.0, 0.65, 0.95, 0.7, 0.95, 0.7, 1.0, 0.65, 1.0, 0.7, 0.95, 0.75, 0.95, 0.75, 1.0, 0.7, 1.0, 0.75, 0.95, 0.8, 0.95, 0.8, 1.0, 0.75, 1.0, 0.8, 0.95, 0.85, 0.95, 0.85, 1.0, 0.8, 1.0, 0.85, 0.95, 0.9, 0.95, 0.9, 1.0, 0.85, 1.0, 0.9, 0.95, 0.95, 0.95, 0.95, 1.0, 0.9, 1.0, 0.9, 0.0, 0.95, 0.0, 0.95, 0.05, 0.9, 0.05, 0.9, 0.05, 0.95, 0.05, 0.95, 0.1, 0.9, 0.1, 0.9, 0.1, 0.95, 0.1, 0.95, 0.15, 0.9, 0.15, 0.9, 0.15, 0.95, 0.15, 0.95, 0.2, 0.9, 0.2, 0.9, 0.2, 0.95, 0.2, 0.95, 0.25, 0.9, 0.25, 0.9, 0.25, 0.95, 0.25, 0.95, 0.3, 0.9, 0.3, 0.9, 0.3, 0.95, 0.3, 0.95, 0.35, 0.9, 0.35, 0.9, 0.35, 0.95, 0.35, 0.95, 0.4, 0.9, 0.4, 0.9, 0.4, 0.95, 0.4, 0.95, 0.45, 0.9, 0.45, 0.9, 0.45, 0.95, 0.45, 0.95, 0.5, 0.9, 0.5, 0.9, 0.5, 0.95, 0.5, 0.95, 0.55, 0.9, 0.55, 0.9, 0.55, 0.95, 0.55, 0.95, 0.6, 0.9, 0.6, 0.9, 0.6, 0.95, 0.6, 0.95, 0.65, 0.9, 0.65, 0.9, 0.65, 0.95, 0.65, 0.95, 0.7, 0.9, 0.7, 0.9, 0.7, 0.95, 0.7, 0.95, 0.75, 0.9, 0.75, 0.9, 0.75, 0.95, 0.75, 0.95, 0.8, 0.9, 0.8, 0.9, 0.8, 0.95, 0.8, 0.95, 0.85, 0.9, 0.85, 0.9, 0.85, 0.95, 0.85, 0.95, 0.9, 0.9, 0.9, 0.9, 0.9, 0.95, 0.9, 0.95, 0.95, 0.9, 0.95, 0.85, 0.0, 0.9, 0.0, 0.9, 0.05, 0.85, 0.05, 0.85, 0.05, 0.9, 0.05, 0.9, 0.1, 0.85, 0.1, 0.85, 0.1, 0.9, 0.1, 0.9, 0.15, 0.85, 0.15, 0.85, 0.15, 0.9, 0.15, 0.9, 0.2, 0.85, 0.2, 0.85, 0.2, 0.9, 0.2, 0.9, 0.25, 0.85, 0.25, 0.85, 0.25, 0.9, 0.25, 0.9, 0.3, 0.85, 0.3, 0.85, 0.3, 0.9, 0.3, 0.9, 0.35, 0.85, 0.35, 0.85, 0.35, 0.9, 0.35, 0.9, 0.4, 0.85, 0.4, 0.85, 0.4, 0.9, 0.4, 0.9, 0.45, 0.85, 0.45, 0.85, 0.45, 0.9, 0.45, 0.9, 0.5, 0.85, 0.5, 0.85, 0.5, 0.9, 0.5, 0.9, 0.55, 0.85, 0.55, 0.85, 0.55, 0.9, 0.55, 0.9, 0.6, 0.85, 0.6, 0.85, 0.6, 0.9, 0.6, 0.9, 0.65, 0.85, 0.65, 0.85, 0.65, 0.9, 0.65, 0.9, 0.7, 0.85, 0.7, 0.85, 0.7, 0.9, 0.7, 0.9, 0.75, 0.85, 0.75, 0.85, 0.75, 0.9, 0.75, 0.9, 0.8, 0.85, 0.8, 0.85, 0.8, 0.9, 0.8, 0.9, 0.85, 0.85, 0.85, 0.85, 0.85, 0.9, 0.85, 0.9, 0.9, 0.85, 0.9, 0.85, 0.9, 0.9, 0.9, 0.9, 0.95, 0.85, 0.95, 0.8, 0.0, 0.85, 0.0, 0.85, 0.05, 0.8, 0.05, 0.8, 0.05, 0.85, 0.05, 0.85, 0.1, 0.8, 0.1, 0.8, 0.1, 0.85, 0.1, 0.85, 0.15, 0.8, 0.15, 0.8, 0.15, 0.85, 0.15, 0.85, 0.2, 0.8, 0.2, 0.8, 0.2, 0.85, 0.2, 0.85, 0.25, 0.8, 0.25, 0.8, 0.25, 0.85, 0.25, 0.85, 0.3, 0.8, 0.3, 0.8, 0.3, 0.85, 0.3, 0.85, 0.35, 0.8, 0.35, 0.8, 0.35, 0.85, 0.35, 0.85, 0.4, 0.8, 0.4, 0.8, 0.4, 0.85, 0.4, 0.85, 0.45, 0.8, 0.45, 0.8, 0.45, 0.85, 0.45, 0.85, 0.5, 0.8, 0.5, 0.8, 0.5, 0.85, 0.5, 0.85, 0.55, 0.8, 0.55, 0.8, 0.55, 0.85, 0.55, 0.85, 0.6, 0.8, 0.6, 0.8, 0.6, 0.85, 0.6, 0.85, 0.65, 0.8, 0.65, 0.8, 0.65, 0.85, 0.65, 0.85, 0.7, 0.8, 0.7, 0.8, 0.7, 0.85, 0.7, 0.85, 0.75, 0.8, 0.75, 0.8, 0.75, 0.85, 0.75, 0.85, 0.8, 0.8, 0.8, 0.8, 0.8, 0.85, 0.8, 0.85, 0.85, 0.8, 0.85, 0.8, 0.85, 0.85, 0.85, 0.85, 0.9, 0.8, 0.9, 0.8, 0.9, 0.85, 0.9, 0.85, 0.95, 0.8, 0.95, 0.75, 0.0, 0.8, 0.0, 0.8, 0.05, 0.75, 0.05, 0.75, 0.05, 0.8, 0.05, 0.8, 0.1, 0.75, 0.1, 0.75, 0.1, 0.8, 0.1, 0.8, 0.15, 0.75, 0.15, 0.75, 0.15, 0.8, 0.15, 0.8, 0.2, 0.75, 0.2, 0.75, 0.2, 0.8, 0.2, 0.8, 0.25, 0.75, 0.25, 0.75, 0.25, 0.8, 0.25, 0.8, 0.3, 0.75, 0.3, 0.75, 0.3, 0.8, 0.3, 0.8, 0.35, 0.75, 0.35, 0.75, 0.35, 0.8, 0.35, 0.8, 0.4, 0.75, 0.4, 0.75, 0.4, 0.8, 0.4, 0.8, 0.45, 0.75, 0.45, 0.75, 0.45, 0.8, 0.45, 0.8, 0.5, 0.75, 0.5, 0.75, 0.5, 0.8, 0.5, 0.8, 0.55, 0.75, 0.55, 0.75, 0.55, 0.8, 0.55, 0.8, 0.6, 0.75, 0.6, 0.75, 0.6, 0.8, 0.6, 0.8, 0.65, 0.75, 0.65, 0.75, 0.65, 0.8, 0.65, 0.8, 0.7, 0.75, 0.7, 0.75, 0.7, 0.8, 0.7, 0.8, 0.75, 0.75, 0.75, 0.75, 0.75, 0.8, 0.75, 0.8, 0.8, 0.75, 0.8, 0.75, 0.8, 0.8, 0.8, 0.8, 0.85, 0.75, 0.85, 0.75, 0.85, 0.8, 0.85, 0.8, 0.9, 0.75, 0.9, 0.75, 0.9, 0.8, 0.9, 0.8, 0.95, 0.75, 0.95, 0.7, 0.0, 0.75, 0.0, 0.75, 0.05, 0.7, 0.05, 0.7, 0.05, 0.75, 0.05, 0.75, 0.1, 0.7, 0.1, 0.7, 0.1, 0.75, 0.1, 0.75, 0.15, 0.7, 0.15, 0.7, 0.15, 0.75, 0.15, 0.75, 0.2, 0.7, 0.2, 0.7, 0.2, 0.75, 0.2, 0.75, 0.25, 0.7, 0.25, 0.7, 0.25, 0.75, 0.25, 0.75, 0.3, 0.7, 0.3, 0.7, 0.3, 0.75, 0.3, 0.75, 0.35, 0.7, 0.35, 0.7, 0.35, 0.75, 0.35, 0.75, 0.4, 0.7, 0.4, 0.7, 0.4, 0.75, 0.4, 0.75, 0.45, 0.7, 0.45, 0.7, 0.45, 0.75, 0.45, 0.75, 0.5, 0.7, 0.5, 0.7, 0.5, 0.75, 0.5, 0.75, 0.55, 0.7, 0.55, 0.7, 0.55, 0.75, 0.55, 0.75, 0.6, 0.7, 0.6, 0.7, 0.6, 0.75, 0.6, 0.75, 0.65, 0.7, 0.65, 0.7, 0.65, 0.75, 0.65, 0.75, 0.7, 0.7, 0.7, 0.7, 0.7, 0.75, 0.7, 0.75, 0.75, 0.7, 0.75, 0.7, 0.75, 0.75, 0.75, 0.75, 0.8, 0.7, 0.8, 0.7, 0.8, 0.75, 0.8, 0.75, 0.85, 0.7, 0.85, 0.7, 0.85, 0.75, 0.85, 0.75, 0.9, 0.7, 0.9, 0.7, 0.9, 0.75, 0.9, 0.75, 0.95, 0.7, 0.95, 0.65, 0.0, 0.7, 0.0, 0.7, 0.05, 0.65, 0.05, 0.65, 0.05, 0.7, 0.05, 0.7, 0.1, 0.65, 0.1, 0.65, 0.1, 0.7, 0.1, 0.7, 0.15, 0.65, 0.15, 0.65, 0.15, 0.7, 0.15, 0.7, 0.2, 0.65, 0.2, 0.65, 0.2, 0.7, 0.2, 0.7, 0.25, 0.65, 0.25, 0.65, 0.25, 0.7, 0.25, 0.7, 0.3, 0.65, 0.3, 0.65, 0.3, 0.7, 0.3, 0.7, 0.35, 0.65, 0.35, 0.65, 0.35, 0.7, 0.35, 0.7, 0.4, 0.65, 0.4, 0.65, 0.4, 0.7, 0.4, 0.7, 0.45, 0.65, 0.45, 0.65, 0.45, 0.7, 0.45, 0.7, 0.5, 0.65, 0.5, 0.65, 0.5, 0.7, 0.5, 0.7, 0.55, 0.65, 0.55, 0.65, 0.55, 0.7, 0.55, 0.7, 0.6, 0.65, 0.6, 0.65, 0.6, 0.7, 0.6, 0.7, 0.65, 0.65, 0.65, 0.65, 0.65, 0.7, 0.65, 0.7, 0.7, 0.65, 0.7, 0.65, 0.7, 0.7, 0.7, 0.7, 0.75, 0.65, 0.75, 0.65, 0.75, 0.7, 0.75, 0.7, 0.8, 0.65, 0.8, 0.65, 0.8, 0.7, 0.8, 0.7, 0.85, 0.65, 0.85, 0.65, 0.85, 0.7, 0.85, 0.7, 0.9, 0.65, 0.9, 0.65, 0.9, 0.7, 0.9, 0.7, 0.95, 0.65, 0.95, 0.6, 0.0, 0.65, 0.0, 0.65, 0.05, 0.6, 0.05, 0.6, 0.05, 0.65, 0.05, 0.65, 0.1, 0.6, 0.1, 0.6, 0.1, 0.65, 0.1, 0.65, 0.15, 0.6, 0.15, 0.6, 0.15, 0.65, 0.15, 0.65, 0.2, 0.6, 0.2, 0.6, 0.2, 0.65, 0.2, 0.65, 0.25, 0.6, 0.25, 0.6, 0.25, 0.65, 0.25, 0.65, 0.3, 0.6, 0.3, 0.6, 0.3, 0.65, 0.3, 0.65, 0.35, 0.6, 0.35, 0.6, 0.35, 0.65, 0.35, 0.65, 0.4, 0.6, 0.4, 0.6, 0.4, 0.65, 0.4, 0.65, 0.45, 0.6, 0.45, 0.6, 0.45, 0.65, 0.45, 0.65, 0.5, 0.6, 0.5, 0.6, 0.5, 0.65, 0.5, 0.65, 0.55, 0.6, 0.55, 0.6, 0.55, 0.65, 0.55, 0.65, 0.6, 0.6, 0.6, 0.6, 0.6, 0.65, 0.6, 0.65, 0.65, 0.6, 0.65, 0.6, 0.65, 0.65, 0.65, 0.65, 0.7, 0.6, 0.7, 0.6, 0.7, 0.65, 0.7, 0.65, 0.75, 0.6, 0.75, 0.6, 0.75, 0.65, 0.75, 0.65, 0.8, 0.6, 0.8, 0.6, 0.8, 0.65, 0.8, 0.65, 0.85, 0.6, 0.85, 0.6, 0.85, 0.65, 0.85, 0.65, 0.9, 0.6, 0.9, 0.6, 0.9, 0.65, 0.9, 0.65, 0.95, 0.6, 0.95, 0.55, 0.0, 0.6, 0.0, 0.6, 0.05, 0.55, 0.05, 0.55, 0.05, 0.6, 0.05, 0.6, 0.1, 0.55, 0.1, 0.55, 0.1, 0.6, 0.1, 0.6, 0.15, 0.55, 0.15, 0.55, 0.15, 0.6, 0.15, 0.6, 0.2, 0.55, 0.2, 0.55, 0.2, 0.6, 0.2, 0.6, 0.25, 0.55, 0.25, 0.55, 0.25, 0.6, 0.25, 0.6, 0.3, 0.55, 0.3, 0.55, 0.3, 0.6, 0.3, 0.6, 0.35, 0.55, 0.35, 0.55, 0.35, 0.6, 0.35, 0.6, 0.4, 0.55, 0.4, 0.55, 0.4, 0.6, 0.4, 0.6, 0.45, 0.55, 0.45, 0.55, 0.45, 0.6, 0.45, 0.6, 0.5, 0.55, 0.5, 0.55, 0.5, 0.6, 0.5, 0.6, 0.55, 0.55, 0.55, 0.55, 0.55, 0.6, 0.55, 0.6, 0.6, 0.55, 0.6, 0.55, 0.6, 0.6, 0.6, 0.6, 0.65, 0.55, 0.65, 0.55, 0.65, 0.6, 0.65, 0.6, 0.7, 0.55, 0.7, 0.55, 0.7, 0.6, 0.7, 0.6, 0.75, 0.55, 0.75, 0.55, 0.75, 0.6, 0.75, 0.6, 0.8, 0.55, 0.8, 0.55, 0.8, 0.6, 0.8, 0.6, 0.85, 0.55, 0.85, 0.55, 0.85, 0.6, 0.85, 0.6, 0.9, 0.55, 0.9, 0.55, 0.9, 0.6, 0.9, 0.6, 0.95, 0.55, 0.95, 0.5, 0.0, 0.55, 0.0, 0.55, 0.05, 0.5, 0.05, 0.5, 0.05, 0.55, 0.05, 0.55, 0.1, 0.5, 0.1, 0.5, 0.1, 0.55, 0.1, 0.55, 0.15, 0.5, 0.15, 0.5, 0.15, 0.55, 0.15, 0.55, 0.2, 0.5, 0.2, 0.5, 0.2, 0.55, 0.2, 0.55, 0.25, 0.5, 0.25, 0.5, 0.25, 0.55, 0.25, 0.55, 0.3, 0.5, 0.3, 0.5, 0.3, 0.55, 0.3, 0.55, 0.35, 0.5, 0.35, 0.5, 0.35, 0.55, 0.35, 0.55, 0.4, 0.5, 0.4, 0.5, 0.4, 0.55, 0.4, 0.55, 0.45, 0.5, 0.45, 0.5, 0.45, 0.55, 0.45, 0.55, 0.5, 0.5, 0.5, 0.5, 0.5, 0.55, 0.5, 0.55, 0.55, 0.5, 0.55, 0.5, 0.55, 0.55, 0.55, 0.55, 0.6, 0.5, 0.6, 0.5, 0.6, 0.55, 0.6, 0.55, 0.65, 0.5, 0.65, 0.5, 0.65, 0.55, 0.65, 0.55, 0.7, 0.5, 0.7, 0.5, 0.7, 0.55, 0.7, 0.55, 0.75, 0.5, 0.75, 0.5, 0.75, 0.55, 0.75, 0.55, 0.8, 0.5, 0.8, 0.5, 0.8, 0.55, 0.8, 0.55, 0.85, 0.5, 0.85, 0.5, 0.85, 0.55, 0.85, 0.55, 0.9, 0.5, 0.9, 0.5, 0.9, 0.55, 0.9, 0.55, 0.95, 0.5, 0.95, 0.45, 0.0, 0.5, 0.0, 0.5, 0.05, 0.45, 0.05, 0.45, 0.05, 0.5, 0.05, 0.5, 0.1, 0.45, 0.1, 0.45, 0.1, 0.5, 0.1, 0.5, 0.15, 0.45, 0.15, 0.45, 0.15, 0.5, 0.15, 0.5, 0.2, 0.45, 0.2, 0.45, 0.2, 0.5, 0.2, 0.5, 0.25, 0.45, 0.25, 0.45, 0.25, 0.5, 0.25, 0.5, 0.3, 0.45, 0.3, 0.45, 0.3, 0.5, 0.3, 0.5, 0.35, 0.45, 0.35, 0.45, 0.35, 0.5, 0.35, 0.5, 0.4, 0.45, 0.4, 0.45, 0.4, 0.5, 0.4, 0.5, 0.45, 0.45, 0.45, 0.45, 0.45, 0.5, 0.45, 0.5, 0.5, 0.45, 0.5, 0.45, 0.5, 0.5, 0.5, 0.5, 0.55, 0.45, 0.55, 0.45, 0.55, 0.5, 0.55, 0.5, 0.6, 0.45, 0.6, 0.45, 0.6, 0.5, 0.6, 0.5, 0.65, 0.45, 0.65, 0.45, 0.65, 0.5, 0.65, 0.5, 0.7, 0.45, 0.7, 0.45, 0.7, 0.5, 0.7, 0.5, 0.75, 0.45, 0.75, 0.45, 0.75, 0.5, 0.75, 0.5, 0.8, 0.45, 0.8, 0.45, 0.8, 0.5, 0.8, 0.5, 0.85, 0.45, 0.85, 0.45, 0.85, 0.5, 0.85, 0.5, 0.9, 0.45, 0.9, 0.45, 0.9, 0.5, 0.9, 0.5, 0.95, 0.45, 0.95, 0.4, 0.0, 0.45, 0.0, 0.45, 0.05, 0.4, 0.05, 0.4, 0.05, 0.45, 0.05, 0.45, 0.1, 0.4, 0.1, 0.4, 0.1, 0.45, 0.1, 0.45, 0.15, 0.4, 0.15, 0.4, 0.15, 0.45, 0.15, 0.45, 0.2, 0.4, 0.2, 0.4, 0.2, 0.45, 0.2, 0.45, 0.25, 0.4, 0.25, 0.4, 0.25, 0.45, 0.25, 0.45, 0.3, 0.4, 0.3, 0.4, 0.3, 0.45, 0.3, 0.45, 0.35, 0.4, 0.35, 0.4, 0.35, 0.45, 0.35, 0.45, 0.4, 0.4, 0.4, 0.4, 0.4, 0.45, 0.4, 0.45, 0.45, 0.4, 0.45, 0.4, 0.45, 0.45, 0.45, 0.45, 0.5, 0.4, 0.5, 0.4, 0.5, 0.45, 0.5, 0.45, 0.55, 0.4, 0.55, 0.4, 0.55, 0.45, 0.55, 0.45, 0.6, 0.4, 0.6, 0.4, 0.6, 0.45, 0.6, 0.45, 0.65, 0.4, 0.65, 0.4, 0.65, 0.45, 0.65, 0.45, 0.7, 0.4, 0.7, 0.4, 0.7, 0.45, 0.7, 0.45, 0.75, 0.4, 0.75, 0.4, 0.75, 0.45, 0.75, 0.45, 0.8, 0.4, 0.8, 0.4, 0.8, 0.45, 0.8, 0.45, 0.85, 0.4, 0.85, 0.4, 0.85, 0.45, 0.85, 0.45, 0.9, 0.4, 0.9, 0.4, 0.9, 0.45, 0.9, 0.45, 0.95, 0.4, 0.95, 0.35, 0.0, 0.4, 0.0, 0.4, 0.05, 0.35, 0.05, 0.35, 0.05, 0.4, 0.05, 0.4, 0.1, 0.35, 0.1, 0.35, 0.1, 0.4, 0.1, 0.4, 0.15, 0.35, 0.15, 0.35, 0.15, 0.4, 0.15, 0.4, 0.2, 0.35, 0.2, 0.35, 0.2, 0.4, 0.2, 0.4, 0.25, 0.35, 0.25, 0.35, 0.25, 0.4, 0.25, 0.4, 0.3, 0.35, 0.3, 0.35, 0.3, 0.4, 0.3, 0.4, 0.35, 0.35, 0.35, 0.35, 0.35, 0.4, 0.35, 0.4, 0.4, 0.35, 0.4, 0.35, 0.4, 0.4, 0.4, 0.4, 0.45, 0.35, 0.45, 0.35, 0.45, 0.4, 0.45, 0.4, 0.5, 0.35, 0.5, 0.35, 0.5, 0.4, 0.5, 0.4, 0.55, 0.35, 0.55, 0.35, 0.55, 0.4, 0.55, 0.4, 0.6, 0.35, 0.6, 0.35, 0.6, 0.4, 0.6, 0.4, 0.65, 0.35, 0.65, 0.35, 0.65, 0.4, 0.65, 0.4, 0.7, 0.35, 0.7, 0.35, 0.7, 0.4, 0.7, 0.4, 0.75, 0.35, 0.75, 0.35, 0.75, 0.4, 0.75, 0.4, 0.8, 0.35, 0.8, 0.35, 0.8, 0.4, 0.8, 0.4, 0.85, 0.35, 0.85, 0.35, 0.85, 0.4, 0.85, 0.4, 0.9, 0.35, 0.9, 0.35, 0.9, 0.4, 0.9, 0.4, 0.95, 0.35, 0.95, 0.3, 0.0, 0.35, 0.0, 0.35, 0.05, 0.3, 0.05, 0.3, 0.05, 0.35, 0.05, 0.35, 0.1, 0.3, 0.1, 0.3, 0.1, 0.35, 0.1, 0.35, 0.15, 0.3, 0.15, 0.3, 0.15, 0.35, 0.15, 0.35, 0.2, 0.3, 0.2, 0.3, 0.2, 0.35, 0.2, 0.35, 0.25, 0.3, 0.25, 0.3, 0.25, 0.35, 0.25, 0.35, 0.3, 0.3, 0.3, 0.3, 0.3, 0.35, 0.3, 0.35, 0.35, 0.3, 0.35, 0.3, 0.35, 0.35, 0.35, 0.35, 0.4, 0.3, 0.4, 0.3, 0.4, 0.35, 0.4, 0.35, 0.45, 0.3, 0.45, 0.3, 0.45, 0.35, 0.45, 0.35, 0.5, 0.3, 0.5, 0.3, 0.5, 0.35, 0.5, 0.35, 0.55, 0.3, 0.55, 0.3, 0.55, 0.35, 0.55, 0.35, 0.6, 0.3, 0.6, 0.3, 0.6, 0.35, 0.6, 0.35, 0.65, 0.3, 0.65, 0.3, 0.65, 0.35, 0.65, 0.35, 0.7, 0.3, 0.7, 0.3, 0.7, 0.35, 0.7, 0.35, 0.75, 0.3, 0.75, 0.3, 0.75, 0.35, 0.75, 0.35, 0.8, 0.3, 0.8, 0.3, 0.8, 0.35, 0.8, 0.35, 0.85, 0.3, 0.85, 0.3, 0.85, 0.35, 0.85, 0.35, 0.9, 0.3, 0.9, 0.3, 0.9, 0.35, 0.9, 0.35, 0.95, 0.3, 0.95, 0.25, 0.0, 0.3, 0.0, 0.3, 0.05, 0.25, 0.05, 0.25, 0.05, 0.3, 0.05, 0.3, 0.1, 0.25, 0.1, 0.25, 0.1, 0.3, 0.1, 0.3, 0.15, 0.25, 0.15, 0.25, 0.15, 0.3, 0.15, 0.3, 0.2, 0.25, 0.2, 0.25, 0.2, 0.3, 0.2, 0.3, 0.25, 0.25, 0.25, 0.25, 0.25, 0.3, 0.25, 0.3, 0.3, 0.25, 0.3, 0.25, 0.3, 0.3, 0.3, 0.3, 0.35, 0.25, 0.35, 0.25, 0.35, 0.3, 0.35, 0.3, 0.4, 0.25, 0.4, 0.25, 0.4, 0.3, 0.4, 0.3, 0.45, 0.25, 0.45, 0.25, 0.45, 0.3, 0.45, 0.3, 0.5, 0.25, 0.5, 0.25, 0.5, 0.3, 0.5, 0.3, 0.55, 0.25, 0.55, 0.25, 0.55, 0.3, 0.55, 0.3, 0.6, 0.25, 0.6, 0.25, 0.6, 0.3, 0.6, 0.3, 0.65, 0.25, 0.65, 0.25, 0.65, 0.3, 0.65, 0.3, 0.7, 0.25, 0.7, 0.25, 0.7, 0.3, 0.7, 0.3, 0.75, 0.25, 0.75, 0.25, 0.75, 0.3, 0.75, 0.3, 0.8, 0.25, 0.8, 0.25, 0.8, 0.3, 0.8, 0.3, 0.85, 0.25, 0.85, 0.25, 0.85, 0.3, 0.85, 0.3, 0.9, 0.25, 0.9, 0.25, 0.9, 0.3, 0.9, 0.3, 0.95, 0.25, 0.95, 0.2, 0.0, 0.25, 0.0, 0.25, 0.05, 0.2, 0.05, 0.2, 0.05, 0.25, 0.05, 0.25, 0.1, 0.2, 0.1, 0.2, 0.1, 0.25, 0.1, 0.25, 0.15, 0.2, 0.15, 0.2, 0.15, 0.25, 0.15, 0.25, 0.2, 0.2, 0.2, 0.2, 0.2, 0.25, 0.2, 0.25, 0.25, 0.2, 0.25, 0.2, 0.25, 0.25, 0.25, 0.25, 0.3, 0.2, 0.3, 0.2, 0.3, 0.25, 0.3, 0.25, 0.35, 0.2, 0.35, 0.2, 0.35, 0.25, 0.35, 0.25, 0.4, 0.2, 0.4, 0.2, 0.4, 0.25, 0.4, 0.25, 0.45, 0.2, 0.45, 0.2, 0.45, 0.25, 0.45, 0.25, 0.5, 0.2, 0.5, 0.2, 0.5, 0.25, 0.5, 0.25, 0.55, 0.2, 0.55, 0.2, 0.55, 0.25, 0.55, 0.25, 0.6, 0.2, 0.6, 0.2, 0.6, 0.25, 0.6, 0.25, 0.65, 0.2, 0.65, 0.2, 0.65, 0.25, 0.65, 0.25, 0.7, 0.2, 0.7, 0.2, 0.7, 0.25, 0.7, 0.25, 0.75, 0.2, 0.75, 0.2, 0.75, 0.25, 0.75, 0.25, 0.8, 0.2, 0.8, 0.2, 0.8, 0.25, 0.8, 0.25, 0.85, 0.2, 0.85, 0.2, 0.85, 0.25, 0.85, 0.25, 0.9, 0.2, 0.9, 0.2, 0.9, 0.25, 0.9, 0.25, 0.95, 0.2, 0.95, 0.15, 0.0, 0.2, 0.0, 0.2, 0.05, 0.15, 0.05, 0.15, 0.05, 0.2, 0.05, 0.2, 0.1, 0.15, 0.1, 0.15, 0.1, 0.2, 0.1, 0.2, 0.15, 0.15, 0.15, 0.15, 0.15, 0.2, 0.15, 0.2, 0.2, 0.15, 0.2, 0.15, 0.2, 0.2, 0.2, 0.2, 0.25, 0.15, 0.25, 0.15, 0.25, 0.2, 0.25, 0.2, 0.3, 0.15, 0.3, 0.15, 0.3, 0.2, 0.3, 0.2, 0.35, 0.15, 0.35, 0.15, 0.35, 0.2, 0.35, 0.2, 0.4, 0.15, 0.4, 0.15, 0.4, 0.2, 0.4, 0.2, 0.45, 0.15, 0.45, 0.15, 0.45, 0.2, 0.45, 0.2, 0.5, 0.15, 0.5, 0.15, 0.5, 0.2, 0.5, 0.2, 0.55, 0.15, 0.55, 0.15, 0.55, 0.2, 0.55, 0.2, 0.6, 0.15, 0.6, 0.15, 0.6, 0.2, 0.6, 0.2, 0.65, 0.15, 0.65, 0.15, 0.65, 0.2, 0.65, 0.2, 0.7, 0.15, 0.7, 0.15, 0.7, 0.2, 0.7, 0.2, 0.75, 0.15, 0.75, 0.15, 0.75, 0.2, 0.75, 0.2, 0.8, 0.15, 0.8, 0.15, 0.8, 0.2, 0.8, 0.2, 0.85, 0.15, 0.85, 0.15, 0.85, 0.2, 0.85, 0.2, 0.9, 0.15, 0.9, 0.15, 0.9, 0.2, 0.9, 0.2, 0.95, 0.15, 0.95, 0.1, 0.0, 0.15, 0.0, 0.15, 0.05, 0.1, 0.05, 0.1, 0.05, 0.15, 0.05, 0.15, 0.1, 0.1, 0.1, 0.1, 0.1, 0.15, 0.1, 0.15, 0.15, 0.1, 0.15, 0.1, 0.15, 0.15, 0.15, 0.15, 0.2, 0.1, 0.2, 0.1, 0.2, 0.15, 0.2, 0.15, 0.25, 0.1, 0.25, 0.1, 0.25, 0.15, 0.25, 0.15, 0.3, 0.1, 0.3, 0.1, 0.3, 0.15, 0.3, 0.15, 0.35, 0.1, 0.35, 0.1, 0.35, 0.15, 0.35, 0.15, 0.4, 0.1, 0.4, 0.1, 0.4, 0.15, 0.4, 0.15, 0.45, 0.1, 0.45, 0.1, 0.45, 0.15, 0.45, 0.15, 0.5, 0.1, 0.5, 0.1, 0.5, 0.15, 0.5, 0.15, 0.55, 0.1, 0.55, 0.1, 0.55, 0.15, 0.55, 0.15, 0.6, 0.1, 0.6, 0.1, 0.6, 0.15, 0.6, 0.15, 0.65, 0.1, 0.65, 0.1, 0.65, 0.15, 0.65, 0.15, 0.7, 0.1, 0.7, 0.1, 0.7, 0.15, 0.7, 0.15, 0.75, 0.1, 0.75, 0.1, 0.75, 0.15, 0.75, 0.15, 0.8, 0.1, 0.8, 0.1, 0.8, 0.15, 0.8, 0.15, 0.85, 0.1, 0.85, 0.1, 0.85, 0.15, 0.85, 0.15, 0.9, 0.1, 0.9, 0.1, 0.9, 0.15, 0.9, 0.15, 0.95, 0.1, 0.95, 0.05, 0.0, 0.1, 0.0, 0.1, 0.05, 0.05, 0.05, 0.05, 0.05, 0.1, 0.05, 0.1, 0.1, 0.05, 0.1, 0.05, 0.1, 0.1, 0.1, 0.1, 0.15, 0.05, 0.15, 0.05, 0.15, 0.1, 0.15, 0.1, 0.2, 0.05, 0.2, 0.05, 0.2, 0.1, 0.2, 0.1, 0.25, 0.05, 0.25, 0.05, 0.25, 0.1, 0.25, 0.1, 0.3, 0.05, 0.3, 0.05, 0.3, 0.1, 0.3, 0.1, 0.35, 0.05, 0.35, 0.05, 0.35, 0.1, 0.35, 0.1, 0.4, 0.05, 0.4, 0.05, 0.4, 0.1, 0.4, 0.1, 0.45, 0.05, 0.45, 0.05, 0.45, 0.1, 0.45, 0.1, 0.5, 0.05, 0.5, 0.05, 0.5, 0.1, 0.5, 0.1, 0.55, 0.05, 0.55, 0.05, 0.55, 0.1, 0.55, 0.1, 0.6, 0.05, 0.6, 0.05, 0.6, 0.1, 0.6, 0.1, 0.65, 0.05, 0.65, 0.05, 0.65, 0.1, 0.65, 0.1, 0.7, 0.05, 0.7, 0.05, 0.7, 0.1, 0.7, 0.1, 0.75, 0.05, 0.75, 0.05, 0.75, 0.1, 0.75, 0.1, 0.8, 0.05, 0.8, 0.05, 0.8, 0.1, 0.8, 0.1, 0.85, 0.05, 0.85, 0.05, 0.85, 0.1, 0.85, 0.1, 0.9, 0.05, 0.9, 0.05, 0.9, 0.1, 0.9, 0.1, 0.95, 0.05, 0.95, 0.0, 0.0, 0.05, 0.0, 0.05, 0.05, 0.0, 0.05, 0.0, 0.05, 0.05, 0.05, 0.05, 0.1, 0.0, 0.1, 0.0, 0.1, 0.05, 0.1, 0.05, 0.15, 0.0, 0.15, 0.0, 0.15, 0.05, 0.15, 0.05, 0.2, 0.0, 0.2, 0.0, 0.2, 0.05, 0.2, 0.05, 0.25, 0.0, 0.25, 0.0, 0.25, 0.05, 0.25, 0.05, 0.3, 0.0, 0.3, 0.0, 0.3, 0.05, 0.3, 0.05, 0.35, 0.0, 0.35, 0.0, 0.35, 0.05, 0.35, 0.05, 0.4, 0.0, 0.4, 0.0, 0.4, 0.05, 0.4, 0.05, 0.45, 0.0, 0.45, 0.0, 0.45, 0.05, 0.45, 0.05, 0.5, 0.0, 0.5, 0.0, 0.5, 0.05, 0.5, 0.05, 0.55, 0.0, 0.55, 0.0, 0.55, 0.05, 0.55, 0.05, 0.6, 0.0, 0.6, 0.0, 0.6, 0.05, 0.6, 0.05, 0.65, 0.0, 0.65, 0.0, 0.65, 0.05, 0.65, 0.05, 0.7, 0.0, 0.7, 0.0, 0.7, 0.05, 0.7, 0.05, 0.75, 0.0, 0.75, 0.0, 0.75, 0.05, 0.75, 0.05, 0.8, 0.0, 0.8, 0.0, 0.8, 0.05, 0.8, 0.05, 0.85, 0.0, 0.85, 0.0, 0.85, 0.05, 0.85, 0.05, 0.9, 0.0, 0.9, 0.0, 0.9, 0.05, 0.9, 0.05, 0.95, 0.0, 0.95, 0.95, 0.0, 1.0, 0.0, 1.0, 0.05, 0.95, 0.05, 0.95, 0.05, 1.0, 0.05, 1.0, 0.1, 0.95, 0.1, 0.95, 0.1, 1.0, 0.1, 1.0, 0.15, 0.95, 0.15, 0.95, 0.15, 1.0, 0.15, 1.0, 0.2, 0.95, 0.2, 0.95, 0.2, 1.0, 0.2, 1.0, 0.25, 0.95, 0.25, 0.95, 0.25, 1.0, 0.25, 1.0, 0.3, 0.95, 0.3, 0.95, 0.3, 1.0, 0.3, 1.0, 0.35, 0.95, 0.35, 0.95, 0.35, 1.0, 0.35, 1.0, 0.4, 0.95, 0.4, 0.95, 0.4, 1.0, 0.4, 1.0, 0.45, 0.95, 0.45, 0.95, 0.45, 1.0, 0.45, 1.0, 0.5, 0.95, 0.5, 0.95, 0.5, 1.0, 0.5, 1.0, 0.55, 0.95, 0.55, 0.95, 0.55, 1.0, 0.55, 1.0, 0.6, 0.95, 0.6, 0.95, 0.6, 1.0, 0.6, 1.0, 0.65, 0.95, 0.65, 0.95, 0.65, 1.0, 0.65, 1.0, 0.7, 0.95, 0.7, 0.95, 0.7, 1.0, 0.7, 1.0, 0.75, 0.95, 0.75, 0.95, 0.75, 1.0, 0.75, 1.0, 0.8, 0.95, 0.8, 0.95, 0.8, 1.0, 0.8, 1.0, 0.85, 0.95, 0.85, 0.95, 0.85, 1.0, 0.85, 1.0, 0.9, 0.95, 0.9, 0.95, 0.9, 1.0, 0.9, 1.0, 0.95, 0.95, 0.95, 0.85, 0.8, 0.85, 0.85, 0.9, 0.85, 0.9, 0.8, 0.85, 0.85, 0.85, 0.9, 0.9, 0.9, 0.9, 0.85, 0.8, 0.8, 0.8, 0.85, 0.85, 0.85, 0.85, 0.8, 0.8, 0.85, 0.8, 0.9, 0.85, 0.9, 0.85, 0.85, 0.75, 0.15, 0.75, 0.2, 0.8, 0.2, 0.8, 0.15, 0.75, 0.2, 0.75, 0.25, 0.8, 0.25, 0.8, 0.2, 0.75, 0.4, 0.75, 0.45, 0.8, 0.45, 0.8, 0.4, 0.75, 0.45, 0.75, 0.5, 0.8, 0.5, 0.8, 0.45, 0.75, 0.5, 0.75, 0.55, 0.8, 0.55, 0.8, 0.5, 0.75, 0.55, 0.75, 0.6, 0.8, 0.6, 0.8, 0.55, 0.75, 0.8, 0.75, 0.85, 0.8, 0.85, 0.8, 0.8, 0.75, 0.85, 0.75, 0.9, 0.8, 0.9, 0.8, 0.85, 0.7, 0.15, 0.7, 0.2, 0.75, 0.2, 0.75, 0.15, 0.7, 0.2, 0.7, 0.25, 0.75, 0.25, 0.75, 0.2, 0.7, 0.4, 0.7, 0.45, 0.75, 0.45, 0.75, 0.4, 0.7, 0.45, 0.7, 0.5, 0.75, 0.5, 0.75, 0.45, 0.7, 0.5, 0.7, 0.55, 0.75, 0.55, 0.75, 0.5, 0.7, 0.55, 0.7, 0.6, 0.75, 0.6, 0.75, 0.55, 0.7, 0.8, 0.7, 0.85, 0.75, 0.85, 0.75, 0.8, 0.7, 0.85, 0.7, 0.9, 0.75, 0.9, 0.75, 0.85, 0.65, 0.15, 0.65, 0.2, 0.7, 0.2, 0.7, 0.15, 0.65, 0.2, 0.65, 0.25, 0.7, 0.25, 0.7, 0.2, 0.65, 0.8, 0.65, 0.85, 0.7, 0.85, 0.7, 0.8, 0.65, 0.85, 0.65, 0.9, 0.7, 0.9, 0.7, 0.85, 0.6, 0.15, 0.6, 0.2, 0.65, 0.2, 0.65, 0.15, 0.6, 0.2, 0.6, 0.25, 0.65, 0.25, 0.65, 0.2, 0.6, 0.8, 0.6, 0.85, 0.65, 0.85, 0.65, 0.8, 0.6, 0.85, 0.6, 0.9, 0.65, 0.9, 0.65, 0.85, 0.4, 0.7, 0.4, 0.75, 0.45, 0.75, 0.45, 0.7, 0.4, 0.75, 0.4, 0.8, 0.45, 0.8, 0.45, 0.75, 0.35, 0.25, 0.35, 0.3, 0.4, 0.3, 0.4, 0.25, 0.35, 0.3, 0.35, 0.35, 0.4, 0.35, 0.4, 0.3, 0.35, 0.35, 0.35, 0.4, 0.4, 0.4, 0.4, 0.35, 0.35, 0.4, 0.35, 0.45, 0.4, 0.45, 0.4, 0.4, 0.35, 0.6, 0.35, 0.65, 0.4, 0.65, 0.4, 0.6, 0.35, 0.65, 0.35, 0.7, 0.4, 0.7, 0.4, 0.65, 0.35, 0.7, 0.35, 0.75, 0.4, 0.75, 0.4, 0.7, 0.35, 0.75, 0.35, 0.8, 0.4, 0.8, 0.4, 0.75, 0.3, 0.25, 0.3, 0.3, 0.35, 0.3, 0.35, 0.25, 0.3, 0.3, 0.3, 0.35, 0.35, 0.35, 0.35, 0.3, 0.3, 0.35, 0.3, 0.4, 0.35, 0.4, 0.35, 0.35, 0.3, 0.4, 0.3, 0.45, 0.35, 0.45, 0.35, 0.4, 0.3, 0.6, 0.3, 0.65, 0.35, 0.65, 0.35, 0.6, 0.3, 0.65, 0.3, 0.7, 0.35, 0.7, 0.35, 0.65, 0.3, 0.7, 0.3, 0.75, 0.35, 0.75, 0.35, 0.7, 0.3, 0.75, 0.3, 0.8, 0.35, 0.8, 0.35, 0.75, 0.25, 0.7, 0.25, 0.75, 0.3, 0.75, 0.3, 0.7, 0.25, 0.75, 0.25, 0.8, 0.3, 0.8, 0.3, 0.75, 0.85, 0.8, 0.9, 0.8, 0.9, 0.85, 0.85, 0.85, 0.85, 0.85, 0.9, 0.85, 0.9, 0.9, 0.85, 0.9, 0.8, 0.8, 0.85, 0.8, 0.85, 0.85, 0.8, 0.85, 0.8, 0.85, 0.85, 0.85, 0.85, 0.9, 0.8, 0.9, 0.75, 0.15, 0.8, 0.15, 0.8, 0.2, 0.75, 0.2, 0.75, 0.2, 0.8, 0.2, 0.8, 0.25, 0.75, 0.25, 0.75, 0.4, 0.8, 0.4, 0.8, 0.45, 0.75, 0.45, 0.75, 0.45, 0.8, 0.45, 0.8, 0.5, 0.75, 0.5, 0.75, 0.5, 0.8, 0.5, 0.8, 0.55, 0.75, 0.55, 0.75, 0.55, 0.8, 0.55, 0.8, 0.6, 0.75, 0.6, 0.75, 0.8, 0.8, 0.8, 0.8, 0.85, 0.75, 0.85, 0.75, 0.85, 0.8, 0.85, 0.8, 0.9, 0.75, 0.9, 0.7, 0.15, 0.75, 0.15, 0.75, 0.2, 0.7, 0.2, 0.7, 0.2, 0.75, 0.2, 0.75, 0.25, 0.7, 0.25, 0.7, 0.4, 0.75, 0.4, 0.75, 0.45, 0.7, 0.45, 0.7, 0.45, 0.75, 0.45, 0.75, 0.5, 0.7, 0.5, 0.7, 0.5, 0.75, 0.5, 0.75, 0.55, 0.7, 0.55, 0.7, 0.55, 0.75, 0.55, 0.75, 0.6, 0.7, 0.6, 0.7, 0.8, 0.75, 0.8, 0.75, 0.85, 0.7, 0.85, 0.7, 0.85, 0.75, 0.85, 0.75, 0.9, 0.7, 0.9, 0.65, 0.15, 0.7, 0.15, 0.7, 0.2, 0.65, 0.2, 0.65, 0.2, 0.7, 0.2, 0.7, 0.25, 0.65, 0.25, 0.65, 0.8, 0.7, 0.8, 0.7, 0.85, 0.65, 0.85, 0.65, 0.85, 0.7, 0.85, 0.7, 0.9, 0.65, 0.9, 0.6, 0.15, 0.65, 0.15, 0.65, 0.2, 0.6, 0.2, 0.6, 0.2, 0.65, 0.2, 0.65, 0.25, 0.6, 0.25, 0.6, 0.8, 0.65, 0.8, 0.65, 0.85, 0.6, 0.85, 0.6, 0.85, 0.65, 0.85, 0.65, 0.9, 0.6, 0.9, 0.4, 0.7, 0.45, 0.7, 0.45, 0.75, 0.4, 0.75, 0.4, 0.75, 0.45, 0.75, 0.45, 0.8, 0.4, 0.8, 0.35, 0.25, 0.4, 0.25, 0.4, 0.3, 0.35, 0.3, 0.35, 0.3, 0.4, 0.3, 0.4, 0.35, 0.35, 0.35, 0.35, 0.35, 0.4, 0.35, 0.4, 0.4, 0.35, 0.4, 0.35, 0.4, 0.4, 0.4, 0.4, 0.45, 0.35, 0.45, 0.35, 0.6, 0.4, 0.6, 0.4, 0.65, 0.35, 0.65, 0.35, 0.65, 0.4, 0.65, 0.4, 0.7, 0.35, 0.7, 0.35, 0.7, 0.4, 0.7, 0.4, 0.75, 0.35, 0.75, 0.35, 0.75, 0.4, 0.75, 0.4, 0.8, 0.35, 0.8, 0.3, 0.25, 0.35, 0.25, 0.35, 0.3, 0.3, 0.3, 0.3, 0.3, 0.35, 0.3, 0.35, 0.35, 0.3, 0.35, 0.3, 0.35, 0.35, 0.35, 0.35, 0.4, 0.3, 0.4, 0.3, 0.4, 0.35, 0.4, 0.35, 0.45, 0.3, 0.45, 0.3, 0.6, 0.35, 0.6, 0.35, 0.65, 0.3, 0.65, 0.3, 0.65, 0.35, 0.65, 0.35, 0.7, 0.3, 0.7, 0.3, 0.7, 0.35, 0.7, 0.35, 0.75, 0.3, 0.75, 0.3, 0.75, 0.35, 0.75, 0.35, 0.8, 0.3, 0.8, 0.25, 0.7, 0.3, 0.7, 0.3, 0.75, 0.25, 0.75, 0.25, 0.75, 0.3, 0.75, 0.3, 0.8, 0.25, 0.8, 0.7, 0.25, 0.65, 0.25, 0.65, 0.25, 0.7, 0.25, 0.35, 0.45, 0.3, 0.45, 0.3, 0.45, 0.35, 0.45, 0.65, 0.8, 0.7, 0.8, 0.7, 0.8, 0.65, 0.8, 0.85, 0.9, 0.8, 0.9, 0.8, 0.9, 0.85, 0.9, 0.3, 0.6, 0.35, 0.6, 0.35, 0.6, 0.3, 0.6, 0.75, 0.15, 0.8, 0.15, 0.8, 0.15, 0.75, 0.15, 0.4, 0.25, 0.4, 0.3, 0.4, 0.3, 0.4, 0.25, 0.7, 0.9, 0.65, 0.9, 0.65, 0.9, 0.7, 0.9, 0.4, 0.3, 0.4, 0.35, 0.4, 0.35, 0.4, 0.3, 0.6, 0.15, 0.65, 0.15, 0.65, 0.15, 0.6, 0.15, 0.8, 0.25, 0.75, 0.25, 0.75, 0.25, 0.8, 0.25, 0.4, 0.35, 0.4, 0.4, 0.4, 0.4, 0.4, 0.35, 0.75, 0.4, 0.8, 0.4, 0.8, 0.4, 0.75, 0.4, 0.4, 0.4, 0.4, 0.45, 0.4, 0.45, 0.4, 0.4, 0.35, 0.8, 0.3, 0.8, 0.3, 0.8, 0.35, 0.8, 0.65, 0.25, 0.6, 0.25, 0.6, 0.25, 0.65, 0.25, 0.4, 0.6, 0.4, 0.65, 0.4, 0.65, 0.4, 0.6, 0.25, 0.7, 0.3, 0.7, 0.3, 0.7, 0.25, 0.7, 0.6, 0.8, 0.65, 0.8, 0.65, 0.8, 0.6, 0.8, 0.4, 0.65, 0.4, 0.7, 0.4, 0.7, 0.4, 0.65, 0.3, 0.8, 0.25, 0.8, 0.25, 0.8, 0.3, 0.8, 0.65, 0.9, 0.6, 0.9, 0.6, 0.9, 0.65, 0.9, 0.8, 0.6, 0.75, 0.6, 0.75, 0.6, 0.8, 0.6, 0.4, 0.7, 0.45, 0.7, 0.45, 0.7, 0.4, 0.7, 0.75, 0.8, 0.8, 0.8, 0.8, 0.8, 0.75, 0.8, 0.8, 0.15, 0.8, 0.2, 0.8, 0.2, 0.8, 0.15, 0.45, 0.7, 0.45, 0.75, 0.45, 0.75, 0.45, 0.7, 0.25, 0.75, 0.25, 0.7, 0.25, 0.7, 0.25, 0.75, 0.8, 0.2, 0.8, 0.25, 0.8, 0.25, 0.8, 0.2, 0.45, 0.75, 0.45, 0.8, 0.45, 0.8, 0.45, 0.75, 0.25, 0.8, 0.25, 0.75, 0.25, 0.75, 0.25, 0.8, 0.45, 0.8, 0.4, 0.8, 0.4, 0.8, 0.45, 0.8, 0.8, 0.9, 0.75, 0.9, 0.75, 0.9, 0.8, 0.9, 0.8, 0.4, 0.8, 0.45, 0.8, 0.45, 0.8, 0.4, 0.6, 0.2, 0.6, 0.15, 0.6, 0.15, 0.6, 0.2, 0.3, 0.3, 0.3, 0.25, 0.3, 0.25, 0.3, 0.3, 0.35, 0.25, 0.4, 0.25, 0.4, 0.25, 0.35, 0.25, 0.7, 0.15, 0.75, 0.15, 0.75, 0.15, 0.7, 0.15, 0.8, 0.45, 0.8, 0.5, 0.8, 0.5, 0.8, 0.45, 0.6, 0.25, 0.6, 0.2, 0.6, 0.2, 0.6, 0.25, 0.3, 0.35, 0.3, 0.3, 0.3, 0.3, 0.3, 0.35, 0.8, 0.5, 0.8, 0.55, 0.8, 0.55, 0.8, 0.5, 0.6, 0.85, 0.6, 0.8, 0.6, 0.8, 0.6, 0.85, 0.3, 0.4, 0.3, 0.35, 0.3, 0.35, 0.3, 0.4, 0.75, 0.25, 0.7, 0.25, 0.7, 0.25, 0.75, 0.25, 0.8, 0.55, 0.8, 0.6, 0.8, 0.6, 0.8, 0.55, 0.6, 0.9, 0.6, 0.85, 0.6, 0.85, 0.6, 0.9, 0.3, 0.45, 0.3, 0.4, 0.3, 0.4, 0.3, 0.45, 0.7, 0.4, 0.75, 0.4, 0.75, 0.4, 0.7, 0.4, 0.3, 0.65, 0.3, 0.6, 0.3, 0.6, 0.3, 0.65, 0.4, 0.45, 0.35, 0.45, 0.35, 0.45, 0.4, 0.45, 0.3, 0.7, 0.3, 0.65, 0.3, 0.65, 0.3, 0.7, 0.35, 0.6, 0.4, 0.6, 0.4, 0.6, 0.35, 0.6, 0.75, 0.6, 0.7, 0.6, 0.7, 0.6, 0.75, 0.6, 0.9, 0.8, 0.9, 0.85, 0.9, 0.85, 0.9, 0.8, 0.7, 0.8, 0.75, 0.8, 0.75, 0.8, 0.7, 0.8, 0.9, 0.85, 0.9, 0.9, 0.9, 0.9, 0.9, 0.85, 0.4, 0.8, 0.35, 0.8, 0.35, 0.8, 0.4, 0.8, 0.85, 0.8, 0.9, 0.8, 0.9, 0.8, 0.85, 0.8, 0.7, 0.45, 0.7, 0.4, 0.7, 0.4, 0.7, 0.45, 0.3, 0.25, 0.35, 0.25, 0.35, 0.25, 0.3, 0.25, 0.75, 0.9, 0.7, 0.9, 0.7, 0.9, 0.75, 0.9, 0.7, 0.5, 0.7, 0.45, 0.7, 0.45, 0.7, 0.5, 0.65, 0.15, 0.7, 0.15, 0.7, 0.15, 0.65, 0.15, 0.9, 0.9, 0.85, 0.9, 0.85, 0.9, 0.9, 0.9, 0.7, 0.55, 0.7, 0.5, 0.7, 0.5, 0.7, 0.55, 0.8, 0.8, 0.85, 0.8, 0.85, 0.8, 0.8, 0.8, 0.7, 0.6, 0.7, 0.55, 0.7, 0.55, 0.7, 0.6])
me_plane.materials.append(mat_material_001)
me_plane.update()

# ---- objects
ob_emerald_beach_col = bpy.data.objects.new('emerald_beach-col', me_plane)

# ---- transforms, parenting, visibility, modifiers, constraints
ob_emerald_beach_col.location = (0.0, 0.0, 0.0)

# ---- collection membership
col_collection.objects.link(ob_emerald_beach_col)

# ---- scene / render settings (as saved in the file)
scene.frame_start = 1; scene.frame_end = 250; scene.frame_set(1)
scene.render.engine = 'BLENDER_EEVEE_NEXT'
scene.cycles.sampling_pattern = 'TABULATED_SOBOL'
scene.eevee.ray_tracing_options.trace_max_roughness = 0.0
bpy.context.view_layer.update()

# ---- added for rendering (the .blend has no active camera and no usable light): camera, sun
cam_auto = bpy.data.cameras.new('AutoCamera')
cam_auto.lens = 50.0
cam_auto.sensor_width = 36.0
cam_auto.clip_end = 1000.0
ob_auto_camera = bpy.data.objects.new('AutoCamera', cam_auto)
scene.collection.objects.link(ob_auto_camera)
ob_auto_camera.location = (52.1971, -62.6365, 42.7577)
ob_auto_camera.rotation_euler = (1.09748, -7.21219e-08, 0.694738)
scene.camera = ob_auto_camera
light_auto_sun = bpy.data.lights.new('AutoSun', 'SUN')
light_auto_sun.energy = 3.0
light_auto_sun.angle = 0.0523599
ob_auto_sun = bpy.data.objects.new('AutoSun', light_auto_sun)
scene.collection.objects.link(ob_auto_sun)
ob_auto_sun.rotation_euler = (0.872665, 0.174533, 0.523599)
bpy.context.view_layer.update()
